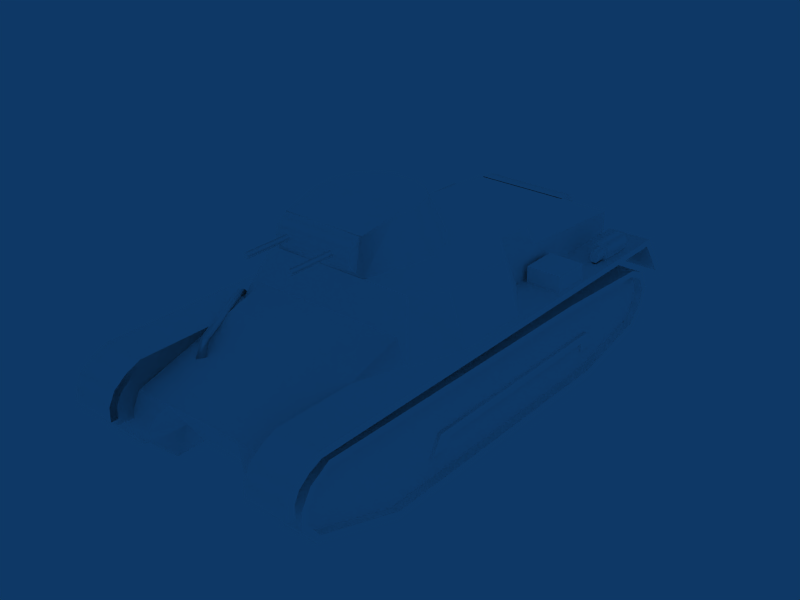 # Source: Panzer_I.blend  (saved by Blender 2.49.2; exported with 4.5.12 LTS)
import bpy
from mathutils import Matrix  # noqa: F401  (used for matrix-valued properties, if any)

bpy.ops.wm.read_factory_settings(use_empty=True)
scene = bpy.context.scene
scene.name = 'Scene'

# ---- collections
col_collection_1 = bpy.data.collections.new('Collection 1'); scene.collection.children.link(col_collection_1)

# ---- materials (node trees are filled in below, after node groups)
mat_material__2 = bpy.data.materials.new('Material #2')
mat_material__2.alpha_threshold = 0.0
mat_material__2.diffuse_color = (1.0, 1.0, 1.0, 1.0)
mat_material__2.specular_color = (0.9, 0.9, 0.9)
mat_material__2.roughness = 0.5
mat_material__2.specular_intensity = 1.0

# ---- material node trees

# ---- world
world_world = bpy.data.worlds.new('World'); scene.world = world_world
world_world.color = (0.05656, 0.2208, 0.4)
world_world.use_sun_shadow = False
world_world.sun_shadow_jitter_overblur = 0.0
world_world.cycles.sampling_method = 'MANUAL'
world_world.cycles.sample_map_resolution = 256

# ---- meshes
me_tank = bpy.data.meshes.new('Tank')
me_tank.from_pydata([(31.23, -32.46, 16.92), (31.23, -45.54, 63.92), (31.23, -102.0, 16.92), (31.23, -36.06, 47.53), (31.23, -101.0, 60.61), (31.23, -45.55, 63.91), (31.23, -45.55, 63.91), (31.23, -45.54, 63.92), (28.35, -43.56, 71.3), (28.35, -43.56, 71.3), (28.68, -26.32, 72.4), (28.68, -26.32, 72.4), (31.23, -36.06, 47.53), (39.63, -13.4, 72.02), (47.55, -13.04, 47.61), (39.63, -13.4, 72.02), (47.55, -13.04, 47.61), (39.6, 20.27, 72.02), (47.52, 20.62, 47.61), (39.6, 20.27, 72.02), (47.52, 20.62, 47.61), (31.23, 33.2, 71.68), (39.98, 43.5, 47.34), (31.23, 33.2, 71.68), (39.98, 43.5, 47.34), (31.23, 39.02, 57.78), (31.23, 100.4, 39.05), (31.23, 39.02, 57.78), (39.98, 43.5, 47.34), (-35.8, -32.46, 16.92), (-35.8, -102.0, 16.92), (-35.8, -45.54, 63.92), (-35.8, -36.06, 47.53), (-35.8, -101.0, 60.61), (-35.8, -45.55, 63.91), (-35.8, -45.55, 63.91), (-32.92, -43.56, 71.3), (-35.8, -45.54, 63.92), (-33.25, -26.32, 72.4), (-32.92, -43.56, 71.3), (-52.12, -13.04, 47.61), (-35.8, -36.06, 47.53), (-44.2, -13.4, 72.02), (-33.25, -26.32, 72.4), (-52.09, 20.62, 47.61), (-52.12, -13.04, 47.61), (-44.17, 20.27, 72.02), (-44.2, -13.4, 72.02), (-44.55, 43.5, 47.34), (-52.09, 20.62, 47.61), (-35.8, 33.2, 71.68), (-44.17, 20.27, 72.02), (-35.8, 100.4, 39.05), (-44.55, 43.5, 47.34), (-35.8, 39.02, 57.78), (-35.8, 33.2, 71.68), (-35.8, 39.02, 57.78), (-44.55, 43.5, 47.34), (31.23, 100.4, 39.05), (31.23, 86.06, 16.92), (-35.8, 100.4, 39.05), (-35.8, 86.06, 16.92), (39.6, 20.27, 72.02), (31.23, 33.2, 71.68), (-44.17, 20.27, 72.02), (-35.8, 33.2, 71.68), (39.63, -13.4, 72.02), (-44.2, -13.4, 72.02), (28.68, -26.32, 72.4), (-33.25, -26.32, 72.4), (28.35, -43.56, 71.3), (-32.92, -43.56, 71.3), (31.23, -45.55, 63.91), (28.35, -43.56, 71.3), (-35.8, -45.55, 63.91), (-32.92, -43.56, 71.3), (31.23, -101.0, 60.61), (31.23, -45.55, 63.91), (-35.8, -101.0, 60.61), (-35.8, -45.55, 63.91), (31.23, -102.0, 16.92), (31.23, -101.0, 60.61), (-35.8, -102.0, 16.92), (-35.8, -101.0, 60.61), (-19.43, -9.437, 71.73), (-4.762, -15.05, 90.04), (-12.09, -7.579, 90.04), (-12.33, -19.17, 71.73), (2.823, -18.41, 90.04), (-0.118, -25.68, 71.33), (11.95, -18.37, 90.04), (14.89, -25.64, 71.33), (19.43, -15.02, 90.04), (27.0, -19.14, 71.73), (26.01, -7.494, 90.04), (33.35, -9.351, 71.73), (28.92, 1.71, 90.04), (36.94, 1.71, 71.73), (27.4, 13.18, 90.04), (34.65, 13.18, 71.73), (24.67, 30.88, 86.84), (27.2, 33.22, 71.74), (-12.71, 30.84, 86.84), (-15.24, 33.12, 71.74), (-13.81, 13.22, 90.04), (-21.06, 13.22, 71.73), (-14.53, 1.711, 90.04), (-22.38, 1.711, 71.73), (6.505, 1.708, 90.04), (-12.09, -7.579, 90.04), (-4.762, -15.05, 90.04), (2.823, -18.41, 90.04), (11.95, -18.37, 90.04), (19.43, -15.02, 90.04), (26.01, -7.494, 90.04), (28.92, 1.71, 90.04), (27.4, 13.18, 90.04), (24.67, 30.88, 86.84), (-12.71, 30.84, 86.84), (-13.81, 13.22, 90.04), (-14.53, 1.711, 90.04), (24.15, 31.12, 79.74), (24.15, 36.41, 75.88), (24.15, 37.37, 79.47), (24.15, 32.64, 72.43), (24.15, 33.77, 85.7), (24.15, 30.18, 86.66), (24.15, 36.41, 83.07), (24.15, 37.37, 79.47), (-11.87, 36.41, 75.88), (-11.87, 37.37, 79.47), (24.15, 36.41, 75.88), (-11.87, 32.64, 72.43), (24.15, 32.64, 72.43), (24.15, 30.18, 86.66), (-11.87, 33.77, 85.7), (-11.87, 30.18, 86.66), (24.15, 33.77, 85.7), (-11.87, 36.41, 83.07), (24.15, 36.41, 83.07), (-11.87, 31.12, 79.74), (-11.87, 37.37, 79.47), (-11.87, 36.41, 75.88), (-11.87, 32.64, 72.43), (-11.87, 30.18, 86.66), (-11.87, 33.77, 85.7), (-11.87, 36.41, 83.07), (31.35, -107.4, 50.34), (31.35, 89.9, 28.46), (31.35, 98.3, 50.33), (31.35, -107.4, 50.34), (31.35, 98.3, 50.33), (31.35, 89.9, 28.46), (31.35, -101.7, 33.92), (31.35, -113.8, 35.05), (31.35, 104.7, 47.6), (31.35, 110.3, 43.32), (31.35, 104.7, 47.6), (31.35, 110.3, 43.32), (31.35, 110.8, 29.32), (31.35, 110.8, 29.32), (31.35, 113.2, 37.89), (31.35, 113.4, 31.91), (31.35, 113.2, 37.89), (31.35, 113.4, 31.91), (31.35, -119.3, 34.13), (31.35, -119.3, 34.13), (50.65, 113.2, 37.89), (50.65, 113.4, 31.91), (31.35, 113.2, 37.89), (31.35, 113.4, 31.91), (50.65, 110.3, 43.32), (31.35, 110.3, 43.32), (50.65, 104.7, 47.6), (31.35, 104.7, 47.6), (50.65, 98.3, 50.33), (31.35, 98.3, 50.33), (50.65, -107.4, 50.34), (31.35, -107.4, 50.34), (50.65, -119.3, 34.13), (31.35, -119.3, 34.13), (31.35, 110.2, 37.1), (50.65, 110.3, 31.82), (50.65, 110.2, 37.1), (31.35, 110.3, 31.82), (31.35, 107.9, 41.33), (50.65, 107.9, 41.33), (31.35, 103.2, 44.94), (50.65, 103.2, 44.94), (31.35, -116.8, 32.31), (50.65, -106.0, 47.59), (50.65, -116.8, 32.31), (31.35, -106.0, 47.59), (50.65, 113.4, 31.91), (50.65, 113.2, 37.89), (50.65, 110.2, 37.1), (50.65, 110.3, 31.82), (31.35, 113.4, 31.91), (50.65, 113.4, 31.91), (50.65, 110.3, 31.82), (31.35, 110.3, 31.82), (50.65, 110.3, 43.32), (50.65, 107.9, 41.33), (50.65, 104.7, 47.6), (50.65, 103.2, 44.94), (50.65, 98.3, 50.33), (50.65, 97.68, 47.31), (50.65, -107.4, 50.34), (50.65, -106.0, 47.59), (50.65, -119.3, 34.13), (50.65, -116.8, 32.31), (50.65, -119.3, 34.13), (31.35, -119.3, 34.13), (31.35, -116.8, 32.31), (50.65, -116.8, 32.31), (-3.267, 57.75, 79.54), (-3.267, 57.75, 78.06), (-4.741, 57.75, 79.54), (-1.794, 57.75, 79.54), (-3.267, 57.75, 81.01), (-4.741, 57.75, 79.54), (-3.267, 35.12, 78.06), (-4.741, 35.12, 79.54), (-3.267, 57.75, 78.06), (-1.794, 35.12, 79.54), (-1.794, 57.75, 79.54), (-3.267, 35.12, 81.01), (-3.267, 57.75, 81.01), (48.7, 99.53, 14.35), (48.7, 59.6, -0.2639), (34.54, 99.53, 14.35), (34.54, 59.6, -0.2639), (48.7, 105.7, 23.0), (34.54, 105.7, 23.0), (48.7, 105.6, 30.42), (34.54, 105.6, 30.42), (48.7, 101.2, 37.83), (34.54, 101.2, 37.83), (48.7, 92.65, 43.01), (34.54, 92.65, 43.01), (48.7, -49.51, 40.85), (34.54, -49.51, 40.85), (48.7, -99.16, 37.91), (34.54, -99.16, 37.91), (48.7, -108.2, 33.71), (34.54, -108.2, 33.71), (48.7, -112.8, 25.06), (34.54, -112.8, 25.06), (48.7, -110.7, 15.67), (34.54, -110.7, 15.67), (48.7, -103.7, 8.26), (34.54, -103.7, 8.26), (48.7, -67.02, -0.1429), (34.54, -67.02, -0.1429), (34.54, 97.73, 16.72), (48.7, 58.46, 2.648), (48.7, 97.73, 16.72), (34.54, 58.46, 2.648), (34.54, 102.9, 23.89), (48.7, 102.9, 23.89), (34.54, 102.8, 29.6), (48.7, 102.8, 29.6), (34.54, 99.05, 35.74), (48.7, 99.05, 35.74), (34.54, -109.9, 24.67), (48.7, -106.2, 31.55), (48.7, -109.9, 24.67), (34.54, -106.2, 31.55), (34.54, -108.1, 17.07), (48.7, -108.1, 17.07), (34.54, -102.2, 10.84), (48.7, -102.2, 10.84), (34.54, -66.68, 2.809), (48.7, -66.68, 2.809), (48.7, 59.6, -0.2639), (48.7, 99.53, 14.35), (48.7, 97.73, 16.72), (48.7, 58.46, 2.648), (34.54, 99.53, 14.35), (34.54, 59.6, -0.2639), (34.54, 58.46, 2.648), (34.54, 97.73, 16.72), (48.7, 105.7, 23.0), (48.7, 102.9, 23.89), (34.54, 105.7, 23.0), (34.54, 102.9, 23.89), (48.7, 105.6, 30.42), (48.7, 102.8, 29.6), (34.54, 105.6, 30.42), (34.54, 102.8, 29.6), (48.7, 101.2, 37.83), (48.7, 99.05, 35.74), (48.7, 92.65, 43.01), (48.7, 91.87, 40.14), (48.7, -49.51, 40.85), (48.7, -49.4, 37.88), (48.7, -99.16, 37.91), (48.7, -98.44, 35.03), (48.7, -108.2, 33.71), (48.7, -106.2, 31.55), (34.54, -108.2, 33.71), (34.54, -99.16, 37.91), (34.54, -98.44, 35.03), (34.54, -106.2, 31.55), (48.7, -112.8, 25.06), (48.7, -109.9, 24.67), (34.54, -112.8, 25.06), (34.54, -109.9, 24.67), (48.7, -110.7, 15.67), (48.7, -108.1, 17.07), (34.54, -110.7, 15.67), (34.54, -108.1, 17.07), (48.7, -103.7, 8.26), (48.7, -102.2, 10.84), (34.54, -103.7, 8.26), (34.54, -102.2, 10.84), (48.7, -67.02, -0.1429), (48.7, -66.68, 2.809), (34.54, -67.02, -0.1429), (34.54, -66.68, 2.809), (-53.03, 99.53, 14.35), (-38.87, 99.53, 14.35), (-53.04, 59.6, -0.2639), (-38.87, 59.6, -0.2639), (-53.03, 105.7, 23.0), (-38.87, 105.7, 23.0), (-53.03, 105.6, 30.42), (-38.87, 105.6, 30.42), (-53.03, 101.2, 37.83), (-38.87, 101.2, 37.83), (-53.03, 92.65, 43.01), (-38.87, 92.65, 43.01), (-53.04, -49.51, 40.85), (-38.87, -49.51, 40.85), (-53.04, -99.16, 37.91), (-38.87, -99.16, 37.91), (-53.04, -108.2, 33.71), (-38.87, -108.2, 33.71), (-53.04, -112.8, 25.06), (-38.87, -112.8, 25.06), (-53.04, -110.7, 15.67), (-38.87, -110.7, 15.67), (-53.04, -103.7, 8.26), (-38.87, -103.7, 8.26), (-53.04, -67.02, -0.1429), (-38.87, -67.02, -0.1429), (-38.87, 97.73, 16.72), (-53.03, 97.73, 16.72), (-53.04, 58.46, 2.648), (-38.87, 58.46, 2.648), (-38.87, 102.9, 23.89), (-53.03, 102.9, 23.89), (-38.87, 102.8, 29.6), (-53.03, 102.8, 29.6), (-38.87, 99.05, 35.74), (-53.03, 99.05, 35.74), (-38.87, -109.9, 24.67), (-53.04, -109.9, 24.67), (-53.04, -106.2, 31.55), (-38.87, -106.2, 31.55), (-38.87, -108.1, 17.07), (-53.04, -108.1, 17.07), (-38.87, -102.2, 10.84), (-53.04, -102.2, 10.84), (-38.87, -66.68, 2.809), (-53.04, -66.68, 2.809), (-53.04, 59.6, -0.2639), (-53.03, 97.73, 16.72), (-53.03, 99.53, 14.35), (-53.04, 58.46, 2.648), (-38.87, 99.53, 14.35), (-38.87, 58.46, 2.648), (-38.87, 59.6, -0.2639), (-38.87, 97.73, 16.72), (-53.03, 102.9, 23.89), (-53.03, 105.7, 23.0), (-38.87, 105.7, 23.0), (-38.87, 102.9, 23.89), (-53.03, 102.8, 29.6), (-53.03, 105.6, 30.42), (-38.87, 105.6, 30.42), (-38.87, 102.8, 29.6), (-53.03, 99.05, 35.74), (-53.03, 101.2, 37.83), (-53.03, 91.87, 40.14), (-53.03, 92.65, 43.01), (-53.04, -49.4, 37.88), (-53.04, -49.51, 40.85), (-53.04, -98.44, 35.03), (-53.04, -99.16, 37.91), (-53.04, -106.2, 31.55), (-53.04, -108.2, 33.71), (-38.87, -108.2, 33.71), (-38.87, -98.44, 35.03), (-38.87, -99.16, 37.91), (-38.87, -106.2, 31.55), (-53.04, -109.9, 24.67), (-53.04, -112.8, 25.06), (-38.87, -112.8, 25.06), (-38.87, -109.9, 24.67), (-53.04, -108.1, 17.07), (-53.04, -110.7, 15.67), (-38.87, -110.7, 15.67), (-38.87, -108.1, 17.07), (-53.04, -102.2, 10.84), (-53.04, -103.7, 8.26), (-38.87, -103.7, 8.26), (-38.87, -102.2, 10.84), (-53.04, -66.68, 2.809), (-53.04, -67.02, -0.1429), (-38.87, -67.02, -0.1429), (-38.87, -66.68, 2.809), (-35.68, -107.4, 50.34), (-35.68, 98.3, 50.33), (-35.68, 89.9, 28.46), (-35.68, -107.4, 50.34), (-35.68, 89.9, 28.46), (-35.68, 98.3, 50.33), (-35.68, -101.7, 33.92), (-35.68, -113.8, 35.05), (-35.68, 104.7, 47.6), (-35.68, 110.3, 43.32), (-35.68, 104.7, 47.6), (-35.68, 110.3, 43.32), (-35.68, 110.8, 29.32), (-35.68, 110.8, 29.32), (-35.68, 113.2, 37.89), (-35.68, 113.4, 31.91), (-35.68, 113.2, 37.89), (-35.68, 113.4, 31.91), (-35.68, -119.3, 34.13), (-35.68, -119.3, 34.13), (-54.98, 113.2, 37.89), (-35.68, 113.2, 37.89), (-54.98, 113.4, 31.91), (-35.68, 113.4, 31.91), (-54.98, 110.3, 43.32), (-35.68, 110.3, 43.32), (-54.98, 104.7, 47.6), (-35.68, 104.7, 47.6), (-54.98, 98.3, 50.33), (-35.68, 98.3, 50.33), (-54.98, -107.4, 50.34), (-35.68, -107.4, 50.34), (-54.98, -119.3, 34.13), (-35.68, -119.3, 34.13), (-35.68, 110.2, 37.1), (-54.98, 110.2, 37.1), (-54.98, 110.3, 31.82), (-35.68, 110.3, 31.82), (-35.68, 107.9, 41.33), (-54.98, 107.9, 41.33), (-35.68, 103.2, 44.94), (-54.98, 103.2, 44.94), (-35.68, -116.8, 32.31), (-54.98, -116.8, 32.31), (-54.98, -106.0, 47.59), (-35.68, -106.0, 47.59), (-54.98, 113.4, 31.91), (-54.98, 110.2, 37.1), (-54.98, 113.2, 37.89), (-54.98, 110.3, 31.82), (-35.68, 113.4, 31.91), (-54.98, 110.3, 31.82), (-54.98, 113.4, 31.91), (-35.68, 110.3, 31.82), (-54.98, 107.9, 41.33), (-54.98, 110.3, 43.32), (-54.98, 103.2, 44.94), (-54.98, 104.7, 47.6), (-54.98, 97.68, 47.31), (-54.98, 98.3, 50.33), (-54.98, -106.0, 47.59), (-54.98, -107.4, 50.34), (-54.98, -116.8, 32.31), (-54.98, -119.3, 34.13), (-54.98, -119.3, 34.13), (-35.68, -116.8, 32.31), (-35.68, -119.3, 34.13), (-54.98, -116.8, 32.31), (-48.92, -90.97, 53.91), (-51.11, -90.97, 57.7), (-53.3, -90.97, 53.91), (-46.73, -90.97, 57.7), (-44.54, -90.97, 53.91), (-46.73, -90.97, 50.12), (-51.11, -90.97, 50.12), (-53.3, -90.97, 53.91), (-51.11, -76.27, 57.7), (-53.3, -76.27, 53.91), (-51.11, -90.97, 57.7), (-46.73, -76.27, 57.7), (-46.73, -90.97, 57.7), (-44.54, -76.27, 53.91), (-44.54, -90.97, 53.91), (-46.73, -76.27, 50.12), (-46.73, -90.97, 50.12), (-51.11, -90.97, 50.12), (-51.11, -76.27, 50.12), (-48.92, -76.27, 53.91), (-53.3, -76.27, 53.91), (-51.11, -76.27, 57.7), (-46.73, -76.27, 57.7), (-44.54, -76.27, 53.91), (-46.73, -76.27, 50.12), (-51.11, -76.27, 50.12), (-49.01, -93.76, 53.36), (-50.05, -93.76, 55.99), (-51.09, -93.76, 53.36), (-47.98, -93.76, 55.99), (-46.94, -93.76, 53.36), (-47.98, -93.76, 50.74), (-50.05, -93.76, 50.74), (-51.09, -93.76, 53.36), (-50.05, -71.1, 55.99), (-51.09, -71.1, 53.36), (-50.05, -93.76, 55.99), (-47.98, -71.1, 55.99), (-47.98, -93.76, 55.99), (-46.94, -71.1, 53.36), (-46.94, -93.76, 53.36), (-47.98, -71.1, 50.74), (-47.98, -93.76, 50.74), (-50.05, -93.76, 50.74), (-50.05, -71.1, 50.74), (-49.01, -71.1, 53.36), (-51.09, -71.1, 53.36), (-50.05, -71.1, 55.99), (-47.98, -71.1, 55.99), (-46.94, -71.1, 53.36), (-47.98, -71.1, 50.74), (-50.05, -71.1, 50.74), (29.14, -100.8, 53.29), (29.14, -107.7, 60.58), (29.14, -110.9, 56.69), (29.14, -101.0, 60.76), (29.14, -106.4, 50.44), (29.14, -101.6, 46.32), (29.14, -110.0, 52.02), (29.14, -110.9, 56.69), (-13.76, -107.7, 60.58), (-13.76, -110.9, 56.68), (29.14, -107.7, 60.58), (-13.76, -101.0, 60.76), (29.14, -101.0, 60.76), (29.14, -101.6, 46.32), (-13.76, -106.4, 50.44), (-13.76, -101.6, 46.32), (29.14, -106.4, 50.44), (-13.76, -110.0, 52.02), (29.14, -110.0, 52.02), (-13.76, -100.8, 53.29), (-13.76, -110.9, 56.68), (-13.76, -107.7, 60.58), (-13.76, -101.0, 60.76), (-13.76, -101.6, 46.32), (-13.76, -106.4, 50.44), (-13.76, -110.0, 52.02), (38.07, -107.1, 12.26), (38.07, 101.7, 17.97), (38.07, -67.21, 1.429), (38.07, 60.15, 1.372), (38.07, -110.8, 28.31), (38.07, 104.6, 30.53), (38.07, -100.9, 36.95), (38.07, 94.3, 41.26), (-50.76, -64.45, 12.5), (-50.76, -67.38, 20.06), (-50.76, -62.81, 16.37), (-50.76, -72.78, 12.98), (-50.76, 32.13, 20.5), (-50.76, 26.56, 16.69), (-50.76, 36.69, 12.65), (-50.76, 27.07, 12.94), (-45.2, -64.45, 12.5), (-50.76, -62.81, 16.37), (-45.2, -62.81, 16.37), (-50.76, -64.45, 12.5), (-45.2, 26.56, 16.69), (-50.76, 27.07, 12.94), (-45.2, 27.07, 12.94), (-50.76, 26.56, 16.69), (-45.2, 36.69, 12.65), (-50.76, 32.13, 20.5), (-45.2, 32.13, 20.5), (-50.76, 36.69, 12.65), (-50.76, -67.38, 20.06), (-45.2, -67.38, 20.06), (-50.76, -72.78, 12.98), (-45.2, -72.78, 12.98), (-49.37, -107.1, 12.26), (-49.37, 101.7, 17.97), (-49.37, -67.21, 1.429), (-49.37, 60.15, 1.372), (-49.37, -110.8, 28.31), (-49.37, 104.6, 30.53), (-49.37, -100.9, 36.95), (-49.37, 94.3, 41.26), (45.04, -107.1, 12.26), (45.04, -67.21, 1.429), (45.04, 101.7, 17.97), (45.04, 60.15, 1.372), (45.04, -110.8, 28.31), (45.04, 104.6, 30.53), (45.04, -100.9, 36.95), (45.04, 94.3, 41.26), (46.43, -64.45, 12.5), (46.43, -62.81, 16.37), (46.43, -67.38, 20.06), (46.43, -72.78, 12.98), (46.43, 26.56, 16.69), (46.43, 32.13, 20.5), (46.43, 27.07, 12.94), (46.43, 36.69, 12.65), (40.87, -64.45, 12.5), (40.87, -62.81, 16.37), (46.43, -62.81, 16.37), (46.43, -64.45, 12.5), (40.87, 26.56, 16.69), (40.87, 27.07, 12.94), (46.43, 27.07, 12.94), (46.43, 26.56, 16.69), (40.87, 36.69, 12.65), (40.87, 32.13, 20.5), (46.43, 32.13, 20.5), (46.43, 36.69, 12.65), (40.87, -67.38, 20.06), (46.43, -67.38, 20.06), (40.87, -72.78, 12.98), (46.43, -72.78, 12.98), (-42.4, -107.1, 12.26), (-42.4, -67.21, 1.429), (-42.4, 101.7, 17.97), (-42.4, 60.15, 1.372), (-42.4, -110.8, 28.31), (-42.4, 104.6, 30.53), (-42.4, -100.9, 36.95), (-42.4, 94.3, 41.26), (23.85, 80.11, 45.37), (25.4, 77.51, 45.37), (23.09, 75.72, 45.37), (20.5, 78.18, 45.37), (41.59, 38.1, 49.92), (39.97, 36.41, 48.15), (41.63, 37.21, 45.87), (43.25, 38.9, 47.64), (22.35, 74.4, 51.48), (23.97, 76.09, 53.25), (39.41, 41.28, 53.54), (41.03, 42.89, 53.43), (24.01, 74.96, 49.66), (41.07, 42.01, 49.38), (26.48, 74.81, 50.82), (42.69, 43.69, 51.15), (-19.53, 93.16, 27.94), (-23.98, 103.1, 33.37), (-19.53, 100.4, 39.05), (-19.53, 86.06, 16.92), (-19.53, 98.9, 17.12), (-27.92, 103.1, 21.24), (-28.02, 104.2, 26.35), (-23.98, 103.1, 33.37), (-35.68, 103.1, 33.37), (-35.64, 100.4, 39.05), (-19.53, 100.4, 39.05), (-19.53, 86.06, 16.92), (-40.07, 86.06, 16.92), (-40.07, 98.9, 17.12), (-19.53, 98.9, 17.12), (-40.07, 103.1, 21.24), (-27.92, 103.1, 21.24), (-40.07, 104.2, 26.35), (-28.02, 104.2, 26.35), (15.2, 93.16, 27.94), (15.2, 100.4, 39.05), (19.65, 103.1, 33.37), (15.2, 98.9, 17.12), (15.2, 86.06, 16.92), (23.59, 103.1, 21.24), (23.68, 104.2, 26.35), (19.65, 103.1, 33.37), (31.31, 100.4, 39.05), (31.35, 103.1, 33.37), (15.2, 100.4, 39.05), (15.2, 86.06, 16.92), (35.74, 98.9, 17.12), (35.74, 86.06, 16.92), (15.2, 98.9, 17.12), (35.74, 103.1, 21.24), (23.59, 103.1, 21.24), (35.74, 104.2, 26.35), (23.68, 104.2, 26.35), (-37.58, -39.06, 57.39), (-53.12, -39.06, 57.39), (-53.12, -54.97, 57.39), (-37.58, -54.97, 57.39), (-37.58, -39.06, 49.07), (-53.12, -39.06, 49.07), (-53.12, -39.06, 57.39), (-37.58, -39.06, 57.39), (-53.12, -39.06, 49.07), (-53.12, -54.97, 49.07), (-53.12, -54.97, 57.39), (-53.12, -39.06, 57.39), (-53.12, -54.97, 49.07), (-37.58, -54.97, 49.07), (-37.58, -54.97, 57.39), (-53.12, -54.97, 57.39), (-37.58, -54.97, 49.07), (-37.58, -39.06, 49.07), (-37.58, -39.06, 57.39), (-37.58, -54.97, 57.39), (18.62, 57.75, 79.53), (18.62, 57.75, 78.06), (17.15, 57.75, 79.53), (20.09, 57.75, 79.53), (18.62, 57.75, 81.01), (17.15, 57.75, 79.53), (18.62, 35.12, 78.06), (17.15, 35.12, 79.53), (18.62, 57.75, 78.06), (20.09, 35.12, 79.53), (20.09, 57.75, 79.53), (18.62, 35.12, 81.01), (18.62, 57.75, 81.01)], [], [(0, 1, 2), (1, 0, 3), (4, 2, 5), (6, 7, 8), (9, 1, 10), (3, 10, 1), (11, 12, 13), (14, 13, 12), (15, 16, 17), (18, 17, 16), (19, 20, 21), (22, 21, 20), (23, 24, 25), (26, 27, 28), (29, 30, 31), (31, 32, 29), (33, 34, 30), (35, 36, 37), (32, 31, 38), (39, 38, 31), (40, 41, 42), (43, 42, 41), (44, 45, 46), (47, 46, 45), (48, 49, 50), (51, 50, 49), (52, 53, 54), (55, 56, 57), (58, 59, 60), (61, 60, 59), (27, 26, 54), (52, 54, 26), (23, 25, 55), (56, 55, 25), (62, 63, 64), (65, 64, 63), (66, 62, 67), (64, 67, 62), (68, 66, 69), (67, 69, 66), (70, 68, 71), (69, 71, 68), (72, 73, 74), (75, 74, 73), (76, 77, 78), (79, 78, 77), (80, 81, 82), (83, 82, 81), (84, 85, 86), (84, 87, 85), (87, 88, 85), (87, 89, 88), (89, 90, 88), (89, 91, 90), (91, 92, 90), (91, 93, 92), (93, 94, 92), (93, 95, 94), (95, 96, 94), (95, 97, 96), (97, 98, 96), (97, 99, 98), (99, 100, 98), (99, 101, 100), (101, 102, 100), (101, 103, 102), (103, 104, 102), (103, 105, 104), (105, 106, 104), (105, 107, 106), (107, 86, 106), (107, 84, 86), (108, 109, 110), (108, 110, 111), (108, 111, 112), (108, 112, 113), (108, 113, 114), (108, 114, 115), (108, 115, 116), (108, 116, 117), (108, 117, 118), (108, 118, 119), (108, 119, 120), (108, 120, 109), (121, 122, 123), (121, 124, 122), (121, 125, 126), (121, 127, 125), (121, 123, 127), (128, 129, 130), (128, 131, 129), (131, 132, 129), (131, 133, 132), (134, 135, 136), (134, 137, 135), (137, 138, 135), (137, 139, 138), (139, 130, 138), (139, 128, 130), (140, 141, 142), (140, 142, 143), (140, 144, 145), (140, 145, 146), (140, 146, 141), (147, 148, 149), (150, 151, 152), (148, 147, 153), (152, 154, 150), (155, 148, 156), (157, 158, 152), (159, 156, 148), (160, 152, 158), (161, 162, 160), (163, 159, 164), (158, 161, 160), (156, 159, 163), (165, 153, 147), (166, 150, 154), (151, 157, 152), (149, 148, 155), (153, 165, 154), (167, 168, 169), (170, 169, 168), (171, 167, 172), (169, 172, 167), (173, 171, 174), (172, 174, 171), (175, 173, 176), (174, 176, 173), (177, 175, 178), (176, 178, 175), (179, 177, 180), (178, 180, 177), (181, 182, 183), (182, 181, 184), (185, 183, 186), (183, 185, 181), (187, 186, 188), (186, 187, 185), (189, 190, 191), (190, 189, 192), (193, 194, 195), (195, 196, 193), (197, 198, 199), (199, 200, 197), (194, 201, 202), (202, 195, 194), (201, 203, 204), (204, 202, 201), (203, 205, 206), (206, 204, 203), (205, 207, 208), (208, 206, 205), (207, 209, 210), (210, 208, 207), (211, 212, 213), (213, 214, 211), (215, 216, 217), (215, 218, 216), (215, 219, 218), (215, 217, 219), (220, 221, 222), (220, 223, 221), (223, 224, 221), (223, 225, 224), (225, 226, 224), (225, 227, 226), (227, 222, 226), (227, 220, 222), (228, 229, 230), (231, 230, 229), (232, 228, 233), (230, 233, 228), (234, 232, 235), (233, 235, 232), (236, 234, 237), (235, 237, 234), (238, 236, 239), (237, 239, 236), (240, 238, 241), (239, 241, 238), (242, 240, 243), (241, 243, 240), (244, 242, 245), (243, 245, 242), (246, 244, 247), (245, 247, 244), (248, 246, 249), (247, 249, 246), (250, 248, 251), (249, 251, 248), (252, 250, 253), (251, 253, 250), (254, 255, 256), (255, 254, 257), (258, 256, 259), (256, 258, 254), (260, 259, 261), (259, 260, 258), (262, 261, 263), (261, 262, 260), (264, 265, 266), (265, 264, 267), (268, 266, 269), (266, 268, 264), (270, 269, 271), (269, 270, 268), (272, 271, 273), (271, 272, 270), (257, 273, 255), (273, 257, 272), (274, 275, 276), (276, 277, 274), (278, 279, 280), (280, 281, 278), (275, 282, 283), (283, 276, 275), (284, 278, 281), (281, 285, 284), (282, 286, 287), (287, 283, 282), (288, 284, 285), (285, 289, 288), (286, 290, 291), (291, 287, 286), (290, 292, 293), (293, 291, 290), (292, 294, 295), (295, 293, 292), (294, 296, 297), (297, 295, 294), (296, 298, 299), (299, 297, 296), (300, 301, 302), (302, 303, 300), (298, 304, 305), (305, 299, 298), (306, 300, 303), (303, 307, 306), (304, 308, 309), (309, 305, 304), (310, 306, 307), (307, 311, 310), (308, 312, 313), (313, 309, 308), (314, 310, 311), (311, 315, 314), (312, 316, 317), (317, 313, 312), (318, 314, 315), (315, 319, 318), (316, 274, 277), (277, 317, 316), (279, 318, 319), (319, 280, 279), (320, 321, 322), (323, 322, 321), (324, 325, 320), (321, 320, 325), (326, 327, 324), (325, 324, 327), (328, 329, 326), (327, 326, 329), (330, 331, 328), (329, 328, 331), (332, 333, 330), (331, 330, 333), (334, 335, 332), (333, 332, 335), (336, 337, 334), (335, 334, 337), (338, 339, 336), (337, 336, 339), (340, 341, 338), (339, 338, 341), (342, 343, 340), (341, 340, 343), (344, 345, 342), (343, 342, 345), (346, 347, 348), (348, 349, 346), (350, 351, 347), (347, 346, 350), (352, 353, 351), (351, 350, 352), (354, 355, 353), (353, 352, 354), (356, 357, 358), (358, 359, 356), (360, 361, 357), (357, 356, 360), (362, 363, 361), (361, 360, 362), (364, 365, 363), (363, 362, 364), (349, 348, 365), (365, 364, 349), (366, 367, 368), (367, 366, 369), (370, 371, 372), (371, 370, 373), (368, 374, 375), (374, 368, 367), (376, 373, 370), (373, 376, 377), (375, 378, 379), (378, 375, 374), (380, 377, 376), (377, 380, 381), (379, 382, 383), (382, 379, 378), (383, 384, 385), (384, 383, 382), (385, 386, 387), (386, 385, 384), (387, 388, 389), (388, 387, 386), (389, 390, 391), (390, 389, 388), (392, 393, 394), (393, 392, 395), (391, 396, 397), (396, 391, 390), (398, 395, 392), (395, 398, 399), (397, 400, 401), (400, 397, 396), (402, 399, 398), (399, 402, 403), (401, 404, 405), (404, 401, 400), (406, 403, 402), (403, 406, 407), (405, 408, 409), (408, 405, 404), (410, 407, 406), (407, 410, 411), (409, 369, 366), (369, 409, 408), (372, 411, 410), (411, 372, 371), (412, 413, 414), (415, 416, 417), (414, 418, 412), (416, 415, 419), (420, 421, 414), (422, 416, 423), (424, 414, 421), (425, 423, 416), (426, 425, 427), (428, 429, 424), (423, 425, 426), (421, 428, 424), (430, 412, 418), (431, 419, 415), (417, 416, 422), (413, 420, 414), (418, 419, 430), (432, 433, 434), (435, 434, 433), (436, 437, 432), (433, 432, 437), (438, 439, 436), (437, 436, 439), (440, 441, 438), (439, 438, 441), (442, 443, 440), (441, 440, 443), (444, 445, 442), (443, 442, 445), (446, 447, 448), (448, 449, 446), (450, 451, 447), (447, 446, 450), (452, 453, 451), (451, 450, 452), (454, 455, 456), (456, 457, 454), (458, 459, 460), (459, 458, 461), (462, 463, 464), (463, 462, 465), (460, 466, 467), (466, 460, 459), (467, 468, 469), (468, 467, 466), (469, 470, 471), (470, 469, 468), (471, 472, 473), (472, 471, 470), (473, 474, 475), (474, 473, 472), (476, 477, 478), (477, 476, 479), (480, 481, 482), (480, 483, 481), (480, 484, 483), (480, 485, 484), (480, 486, 485), (480, 482, 486), (487, 488, 489), (487, 490, 488), (490, 491, 488), (490, 492, 491), (492, 493, 491), (492, 494, 493), (494, 495, 493), (494, 496, 495), (497, 489, 498), (497, 487, 489), (499, 500, 501), (499, 501, 502), (499, 502, 503), (499, 503, 504), (499, 504, 505), (499, 505, 500), (506, 507, 508), (506, 509, 507), (506, 510, 509), (506, 511, 510), (506, 512, 511), (506, 508, 512), (513, 514, 515), (513, 516, 514), (516, 517, 514), (516, 518, 517), (518, 519, 517), (518, 520, 519), (520, 521, 519), (520, 522, 521), (523, 515, 524), (523, 513, 515), (525, 526, 527), (525, 527, 528), (525, 528, 529), (525, 529, 530), (525, 530, 531), (525, 531, 526), (532, 533, 534), (532, 535, 533), (532, 536, 537), (532, 538, 536), (532, 534, 538), (539, 540, 541), (539, 542, 540), (542, 543, 540), (542, 544, 543), (545, 546, 547), (545, 548, 546), (548, 549, 546), (548, 550, 549), (550, 541, 549), (550, 539, 541), (551, 552, 553), (551, 553, 554), (551, 555, 556), (551, 556, 557), (551, 557, 552), (558, 559, 560), (561, 560, 559), (562, 563, 558), (559, 558, 563), (564, 565, 562), (563, 562, 565), (566, 567, 568), (567, 566, 569), (568, 570, 571), (570, 568, 567), (571, 572, 573), (572, 571, 570), (574, 575, 576), (575, 574, 577), (578, 579, 580), (579, 578, 581), (582, 583, 584), (583, 582, 585), (584, 586, 587), (586, 584, 583), (587, 588, 589), (588, 587, 586), (590, 591, 592), (593, 592, 591), (594, 595, 590), (591, 590, 595), (596, 597, 594), (595, 594, 597), (598, 599, 600), (601, 600, 599), (602, 598, 603), (600, 603, 598), (604, 602, 605), (603, 605, 602), (606, 607, 608), (608, 609, 606), (607, 610, 611), (611, 608, 607), (610, 612, 613), (613, 611, 610), (614, 615, 616), (616, 617, 614), (618, 619, 620), (620, 621, 618), (622, 623, 624), (624, 625, 622), (623, 626, 627), (627, 624, 623), (626, 628, 629), (629, 627, 626), (630, 631, 632), (633, 632, 631), (634, 630, 635), (632, 635, 630), (636, 634, 637), (635, 637, 634), (638, 639, 640), (640, 641, 638), (642, 643, 644), (644, 645, 642), (638, 641, 646), (646, 647, 638), (647, 646, 648), (648, 649, 647), (649, 648, 643), (643, 642, 649), (641, 640, 650), (650, 646, 641), (646, 650, 651), (651, 648, 646), (648, 651, 644), (644, 643, 648), (640, 639, 652), (652, 650, 640), (650, 652, 653), (653, 651, 650), (651, 653, 645), (645, 644, 651), (639, 638, 647), (647, 652, 639), (652, 647, 649), (649, 653, 652), (653, 649, 642), (642, 645, 653), (654, 655, 656), (654, 657, 658), (654, 658, 659), (654, 659, 660), (654, 660, 655), (661, 662, 663), (661, 663, 664), (665, 666, 667), (665, 667, 668), (668, 667, 669), (668, 669, 670), (670, 669, 671), (670, 671, 672), (672, 671, 662), (672, 662, 661), (673, 674, 675), (673, 676, 677), (673, 678, 676), (673, 679, 678), (673, 675, 679), (680, 681, 682), (680, 683, 681), (684, 685, 686), (684, 687, 685), (687, 688, 685), (687, 689, 688), (689, 690, 688), (689, 691, 690), (691, 682, 690), (691, 680, 682), (692, 693, 694), (694, 695, 692), (696, 697, 698), (698, 699, 696), (700, 701, 702), (702, 703, 700), (704, 705, 706), (706, 707, 704), (708, 709, 710), (710, 711, 708), (712, 713, 714), (712, 715, 713), (712, 716, 715), (712, 714, 716), (717, 718, 719), (717, 720, 718), (720, 721, 718), (720, 722, 721), (722, 723, 721), (722, 724, 723), (724, 719, 723), (724, 717, 719)])
me_tank.polygons.foreach_set('use_smooth', [True] * 594)
_uv = me_tank.uv_layers.new(name='UVTex')
_uv.uv.foreach_set('vector', [-0.3838, -0.9029, -0.3294, -0.7191, -0.09439, -0.9029, -0.3294, -0.7191, -0.3838, -0.9029, -0.361, -0.7812, -0.0987, -0.7321, -0.09439, -0.9029, -0.3293, -0.7191, 0.1429, 1.0, 0.1429, 0.5, 0.2857, 1.0, -0.3376, -0.6903, -0.3294, -0.7191, -0.4093, -0.686, -0.361, -0.7812, -0.4093, -0.686, -0.3294, -0.7191, -0.4093, -0.686, -0.361, -0.7812, -0.4631, -0.6875, -0.4646, -0.7829, -0.4631, -0.6875, -0.361, -0.7812, -0.4631, -0.6875, -0.4646, -0.7829, -0.6031, -0.6875, -0.6046, -0.7829, -0.6031, -0.6875, -0.4646, -0.7829, -0.6031, -0.6875, -0.6046, -0.7829, -0.6569, -0.6888, -0.6998, -0.784, -0.6569, -0.6888, -0.6046, -0.7829, -0.6569, -0.6888, -0.6998, -0.784, -0.6811, -0.7431, -0.9364, -0.8164, -0.6811, -0.7431, -0.6998, -0.784, -0.3838, -0.9029, -0.09439, -0.9029, -0.3294, -0.7191, -0.3294, -0.7191, -0.361, -0.7812, -0.3838, -0.9029, -0.0987, -0.7321, -0.3293, -0.7191, -0.09439, -0.9029, 0.8571, 1.0, 0.7143, 1.0, 0.8571, 0.5, -0.361, -0.7812, -0.3294, -0.7191, -0.4093, -0.686, -0.3376, -0.6903, -0.4093, -0.686, -0.3294, -0.7191, -0.4646, -0.7829, -0.361, -0.7812, -0.4631, -0.6875, -0.4093, -0.686, -0.4631, -0.6875, -0.361, -0.7812, -0.6046, -0.7829, -0.4646, -0.7829, -0.6031, -0.6875, -0.4631, -0.6875, -0.6031, -0.6875, -0.4646, -0.7829, -0.6998, -0.784, -0.6046, -0.7829, -0.6569, -0.6888, -0.6031, -0.6875, -0.6569, -0.6888, -0.6046, -0.7829, -0.9364, -0.8164, -0.6998, -0.784, -0.6811, -0.7431, -0.6569, -0.6888, -0.6811, -0.7431, -0.6998, -0.784, 1.706, -0.6234, 1.706, -0.7057, 1.927, -0.6233, 1.927, -0.7056, 1.927, -0.6233, 1.706, -0.7057, -0.6684, 1.927, -0.9249, 1.927, -0.6684, 1.718, -0.9249, 1.718, -0.6684, 1.718, -0.9249, 1.927, 1.706, -0.5021, 1.706, -0.5538, 1.926, -0.502, 1.927, -0.5537, 1.926, -0.502, 1.706, -0.5538, -0.5876, 1.952, -0.6426, 1.926, -0.5876, 1.699, -0.6426, 1.724, -0.5876, 1.699, -0.6426, 1.926, -0.4446, 1.952, -0.5876, 1.952, -0.4446, 1.699, -0.5876, 1.699, -0.4446, 1.699, -0.5876, 1.952, -0.3897, 1.919, -0.4446, 1.952, -0.3897, 1.732, -0.4446, 1.699, -0.3897, 1.732, -0.4446, 1.952, -0.3165, 1.918, -0.3897, 1.919, -0.3165, 1.733, -0.3897, 1.732, -0.3165, 1.733, -0.3897, 1.919, 0.269, -0.5474, 0.259, -0.5188, 0.06184, -0.5488, 0.06986, -0.5187, 0.06184, -0.5488, 0.259, -0.5188, -0.0852, 1.925, -0.315, 1.925, -0.0852, 1.721, -0.315, 1.721, -0.0852, 1.721, -0.315, 1.925, 0.2679, -0.7463, 0.268, -0.5684, 0.05872, -0.7462, 0.05882, -0.5683, 0.05872, -0.7462, 0.268, -0.5684, -0.4795, -0.6886, -0.4562, -0.617, -0.4873, -0.617, -0.4795, -0.6886, -0.4391, -0.6886, -0.4562, -0.617, 0.1401, -0.5172, 0.185, -0.4453, 0.163, -0.4452, 0.1401, -0.5172, 0.1754, -0.5189, 0.185, -0.4453, 0.1754, -0.5189, 0.2113, -0.4453, 0.185, -0.4453, 0.1754, -0.5189, 0.2188, -0.5189, 0.2113, -0.4453, 0.2188, -0.5189, 0.233, -0.4453, 0.2113, -0.4453, 0.2188, -0.5189, 0.2538, -0.5172, 0.233, -0.4453, -0.4392, -0.6886, -0.4876, -0.617, -0.4563, -0.617, -0.4392, -0.6886, -0.4799, -0.6886, -0.4876, -0.617, -0.4799, -0.6886, -0.5259, -0.617, -0.4876, -0.617, -0.4799, -0.6886, -0.5259, -0.6886, -0.5259, -0.617, -0.5259, -0.6886, -0.5736, -0.617, -0.5259, -0.617, -0.5259, -0.6886, -0.5736, -0.6886, -0.5736, -0.617, -0.5736, -0.6886, -0.6472, -0.6295, -0.5736, -0.617, -0.5736, -0.6886, -0.657, -0.6885, -0.6472, -0.6295, 1.719, -0.5019, 1.85, -0.4458, 1.727, -0.4458, 1.719, -0.5019, 1.859, -0.5018, 1.85, -0.4458, -0.6566, -0.6885, -0.5738, -0.617, -0.6471, -0.6295, -0.6566, -0.6885, -0.5738, -0.6886, -0.5738, -0.617, -0.5738, -0.6886, -0.5259, -0.617, -0.5738, -0.617, -0.5738, -0.6886, -0.5259, -0.6886, -0.5259, -0.617, -0.5259, -0.6886, -0.4873, -0.617, -0.5259, -0.617, -0.5259, -0.6886, -0.4795, -0.6886, -0.4873, -0.617, -0.5835, 1.484, -0.6197, 1.429, -0.6488, 1.45, -0.5835, 1.484, -0.6488, 1.45, -0.6619, 1.473, -0.5835, 1.484, -0.6619, 1.473, -0.6618, 1.5, -0.5835, 1.484, -0.6618, 1.5, -0.6487, 1.522, -0.5835, 1.484, -0.6487, 1.522, -0.6193, 1.542, -0.5835, 1.484, -0.6193, 1.542, -0.5835, 1.55, -0.5835, 1.484, -0.5835, 1.55, -0.5387, 1.546, -0.5835, 1.484, -0.5387, 1.546, -0.4697, 1.538, -0.5835, 1.484, -0.4697, 1.538, -0.4698, 1.427, -0.5835, 1.484, -0.4698, 1.427, -0.5386, 1.424, -0.5835, 1.484, -0.5386, 1.424, -0.5835, 1.421, -0.5835, 1.484, -0.5835, 1.421, -0.6197, 1.429, -0.6483, -0.6573, -0.6702, -0.6724, -0.6743, -0.6583, -0.6483, -0.6573, -0.6546, -0.6858, -0.6702, -0.6724, -0.6483, -0.6573, -0.6593, -0.634, -0.6443, -0.6302, -0.6483, -0.6573, -0.6702, -0.6442, -0.6593, -0.634, -0.6483, -0.6573, -0.6743, -0.6583, -0.6702, -0.6442, 1.729, -0.4732, 1.848, -0.4865, 1.848, -0.4731, 1.729, -0.4732, 1.729, -0.4865, 1.848, -0.4865, 1.729, -0.4865, 1.848, -0.4993, 1.848, -0.4865, 1.729, -0.4865, 1.729, -0.4994, 1.848, -0.4993, 1.729, -0.4465, 1.848, -0.45, 1.848, -0.4464, 1.729, -0.4465, 1.729, -0.45, 1.848, -0.45, 1.729, -0.45, 1.848, -0.4598, 1.848, -0.45, 1.729, -0.45, 1.729, -0.4598, 1.848, -0.4598, 1.729, -0.4598, 1.848, -0.4731, 1.848, -0.4598, 1.729, -0.4598, 1.729, -0.4732, 1.848, -0.4731, -0.6483, -0.6573, -0.6743, -0.6583, -0.6702, -0.6724, -0.6483, -0.6573, -0.6702, -0.6724, -0.6546, -0.6858, -0.6483, -0.6573, -0.6443, -0.6302, -0.6593, -0.634, -0.6483, -0.6573, -0.6593, -0.634, -0.6702, -0.6442, -0.6483, -0.6573, -0.6702, -0.6442, -0.6743, -0.6583, -0.064, -0.7748, -0.8961, -0.8633, -0.9315, -0.7748, -0.7196, -0.2532, -0.7121, -0.09314, -0.7427, -0.09773, -0.8961, -0.8633, -0.064, -0.7748, -0.08814, -0.8413, -0.7427, -0.09773, -0.7409, -0.2568, -0.7196, -0.2532, -0.9586, -0.7859, -0.8961, -0.8633, -0.9821, -0.8032, -0.7157, -0.08791, -0.7214, -0.08319, -0.7427, -0.09773, -0.9841, -0.8599, -0.9821, -0.8032, -0.8961, -0.8633, -0.7407, -0.08159, -0.7427, -0.09773, -0.7214, -0.08319, 1.0, 0.1667, 1.0, 0.0, 1.0, 0.0, -0.9943, -0.8252, -0.9841, -0.8599, -0.9951, -0.8494, -0.7214, -0.08319, -0.7288, -0.08045, -0.7407, -0.08159, -0.9821, -0.8032, -0.9841, -0.8599, -0.9943, -0.8252, -0.01412, -0.8404, -0.08814, -0.8413, -0.064, -0.7748, -0.7424, -0.2609, -0.7196, -0.2532, -0.7409, -0.2568, -0.7121, -0.09314, -0.7157, -0.08791, -0.7427, -0.09773, -0.9315, -0.7748, -0.8961, -0.8633, -0.9586, -0.7859, -0.08814, -0.8413, -0.01412, -0.8404, -0.03718, -0.8367, -0.9841, -0.01173, -0.9848, -0.01173, -0.9843, -0.07089, -0.985, -0.07089, -0.9843, -0.07089, -0.9848, -0.01173, -0.9722, -0.01173, -0.9841, -0.01173, -0.9724, -0.0709, -0.9843, -0.07089, -0.9724, -0.0709, -0.9841, -0.01173, -0.9494, -0.01175, -0.9722, -0.01173, -0.9496, -0.07092, -0.9724, -0.0709, -0.9496, -0.07092, -0.9722, -0.01173, -0.9232, -0.01177, -0.9494, -0.01175, -0.9234, -0.07094, -0.9496, -0.07092, -0.9234, -0.07094, -0.9494, -0.01175, -0.04726, -0.007086, -0.9232, -0.01177, -0.0474, -0.07451, -0.9234, -0.07094, -0.0474, -0.07451, -0.9232, -0.01177, -0.009044, -0.008431, -0.04726, -0.007086, -0.009187, -0.07384, -0.0474, -0.07451, -0.009187, -0.07384, -0.04726, -0.007086, 1.0, 0.1667, 0.0, 0.0, 0.0, 0.1667, 0.0, 0.0, 1.0, 0.1667, 1.0, 0.0, 1.0, 0.3333, 0.0, 0.1667, 0.0, 0.3333, 0.0, 0.1667, 1.0, 0.3333, 1.0, 0.1667, 1.0, 0.5, 0.0, 0.3333, 0.0, 0.5, 0.0, 0.3333, 1.0, 0.5, 1.0, 0.3333, 1.0, 1.0, 0.0, 0.8333, 0.0, 1.0, 0.0, 0.8333, 1.0, 1.0, 1.0, 0.8333, -0.9951, -0.8494, -0.9943, -0.8252, -0.9818, -0.8284, -0.9818, -0.8284, -0.9821, -0.8497, -0.9951, -0.8494, 1.0, 0.0, 0.0, 0.0, 0.0, 0.0, 0.0, 0.0, 1.0, 0.0, 1.0, 0.0, -0.9943, -0.8252, -0.9821, -0.8032, -0.9722, -0.8113, -0.9722, -0.8113, -0.9818, -0.8284, -0.9943, -0.8252, -0.9821, -0.8032, -0.9586, -0.7859, -0.952, -0.7966, -0.952, -0.7966, -0.9722, -0.8113, -0.9821, -0.8032, -0.9586, -0.7859, -0.9315, -0.7748, -0.9289, -0.787, -0.9289, -0.787, -0.952, -0.7966, -0.9586, -0.7859, -0.9315, -0.7748, -0.064, -0.7748, -0.06989, -0.7859, -0.06989, -0.7859, -0.9289, -0.787, -0.9315, -0.7748, -0.064, -0.7748, -0.01412, -0.8404, -0.02462, -0.8478, -0.02462, -0.8478, -0.06989, -0.7859, -0.064, -0.7748, 0.0, 1.0, 1.0, 1.0, 1.0, 1.0, 1.0, 1.0, 0.0, 1.0, 0.0, 1.0, -0.4342, 0.1587, -0.4342, 0.1499, -0.4259, 0.1587, -0.4342, 0.1587, -0.4425, 0.1587, -0.4342, 0.1499, -0.4342, 0.1587, -0.4342, 0.1675, -0.4425, 0.1587, -0.4342, 0.1587, -0.4259, 0.1587, -0.4342, 0.1675, -0.9578, 0.8938, -0.9752, 0.7448, -0.9578, 0.7448, -0.9578, 0.8938, -0.9752, 0.8938, -0.9752, 0.7448, -0.9927, 0.8938, -0.9752, 0.7448, -0.9927, 0.7448, -0.9927, 0.8938, -0.9752, 0.8938, -0.9752, 0.7448, -0.9927, 0.8938, -0.9752, 0.7448, -0.9927, 0.7448, -0.9927, 0.8938, -0.9752, 0.8938, -0.9752, 0.7448, -0.9578, 0.8938, -0.9752, 0.7448, -0.9578, 0.7448, -0.9578, 0.8938, -0.9752, 0.8938, -0.9752, 0.7448, -0.07673, -0.3516, 0.07757, -0.3517, -0.0766, -0.4161, 0.07756, -0.4155, -0.0766, -0.4161, 0.07757, -0.3517, 1.044, -0.417, 1.084, -0.417, 1.044, -0.3537, 1.084, -0.3536, 1.044, -0.3537, 1.084, -0.417, 1.013, -0.417, 1.044, -0.417, 1.013, -0.3537, 1.044, -0.3537, 1.013, -0.3537, 1.044, -0.417, 0.9798, -0.4171, 1.013, -0.417, 0.9798, -0.3537, 1.013, -0.3537, 0.9798, -0.3537, 1.013, -0.417, 0.9365, -0.4171, 0.9798, -0.4171, 0.9364, -0.3537, 0.9798, -0.3537, 0.9364, -0.3537, 0.9798, -0.4171, -0.711, -0.4147, -0.1795, -0.4149, -0.711, -0.3527, -0.1795, -0.3528, -0.711, -0.3527, -0.1795, -0.4149, -0.8929, -0.4147, -0.711, -0.4147, -0.8928, -0.3527, -0.711, -0.3527, -0.8928, -0.3527, -0.711, -0.4147, 0.8656, -0.4185, 0.9073, -0.4185, 0.8656, -0.3542, 0.9083, -0.3542, 0.8656, -0.3542, 0.9073, -0.4185, 0.8225, -0.4191, 0.8656, -0.4185, 0.8226, -0.3544, 0.8656, -0.3542, 0.8226, -0.3544, 0.8656, -0.4185, 0.7783, -0.419, 0.8225, -0.4191, 0.7783, -0.3544, 0.8226, -0.3544, 0.7783, -0.3544, 0.8225, -0.4191, 0.737, -0.4189, 0.7783, -0.419, 0.737, -0.3543, 0.7783, -0.3544, 0.737, -0.3543, 0.7783, -0.419, 0.5257, -0.3519, 0.6729, -0.352, 0.5256, -0.4166, 0.6729, -0.4161, 0.5256, -0.4166, 0.6729, -0.352, -0.07721, -0.4161, 0.07758, -0.3517, -0.07735, -0.3516, 0.07758, -0.3517, -0.07721, -0.4161, 0.07758, -0.4155, 1.045, -0.3526, 1.084, -0.4168, 1.045, -0.4168, 1.084, -0.4168, 1.045, -0.3526, 1.084, -0.3526, 1.013, -0.3526, 1.045, -0.4168, 1.014, -0.4168, 1.045, -0.4168, 1.013, -0.3526, 1.045, -0.3526, 0.9802, -0.3526, 1.014, -0.4168, 0.9802, -0.4168, 1.014, -0.4168, 0.9802, -0.3526, 1.013, -0.3526, 0.8229, -0.3544, 0.8657, -0.4192, 0.8228, -0.4187, 0.8657, -0.4192, 0.8229, -0.3544, 0.8656, -0.3544, 0.7784, -0.3543, 0.8228, -0.4187, 0.7785, -0.4186, 0.8228, -0.4187, 0.7784, -0.3543, 0.8229, -0.3544, 0.7372, -0.3543, 0.7785, -0.4186, 0.7367, -0.4185, 0.7785, -0.4186, 0.7372, -0.3543, 0.7784, -0.3543, 0.5256, -0.4166, 0.673, -0.352, 0.5256, -0.3519, 0.673, -0.352, 0.5256, -0.4166, 0.673, -0.4161, 0.07758, -0.4155, 0.5256, -0.3519, 0.07758, -0.3517, 0.5256, -0.3519, 0.07758, -0.4155, 0.5256, -0.4166, 0.5245, -0.3664, 0.6719, -0.3664, 0.673, -0.3521, 0.673, -0.3521, 0.5253, -0.3521, 0.5245, -0.3664, 0.6719, -0.3664, 0.5245, -0.3664, 0.5253, -0.3521, 0.5253, -0.3521, 0.673, -0.3521, 0.6719, -0.3664, 1.083, -0.3532, 1.044, -0.3533, 1.044, -0.3661, 1.044, -0.3661, 1.083, -0.3658, 1.083, -0.3532, 1.044, -0.3533, 1.083, -0.3532, 1.083, -0.3658, 1.083, -0.3658, 1.044, -0.3661, 1.044, -0.3533, 1.044, -0.3533, 1.014, -0.3534, 1.014, -0.3657, 1.014, -0.3657, 1.044, -0.3661, 1.044, -0.3533, 1.014, -0.3534, 1.044, -0.3533, 1.044, -0.3661, 1.044, -0.3661, 1.014, -0.3657, 1.014, -0.3534, 1.014, -0.3534, 0.9798, -0.3534, 0.9798, -0.3654, 0.9798, -0.3654, 1.014, -0.3657, 1.014, -0.3534, 0.9798, -0.3534, 0.9343, -0.3539, 0.9351, -0.3656, 0.9351, -0.3656, 0.9798, -0.3654, 0.9798, -0.3534, -0.1796, -0.3529, -0.711, -0.353, -0.711, -0.366, -0.711, -0.366, -0.1794, -0.3666, -0.1796, -0.3529, -0.711, -0.353, -0.8932, -0.3529, -0.8927, -0.3669, -0.8927, -0.3669, -0.711, -0.366, -0.711, -0.353, 0.908, -0.354, 0.8657, -0.354, 0.8657, -0.3686, 0.8657, -0.3686, 0.9076, -0.3686, 0.908, -0.354, 0.8657, -0.354, 0.908, -0.354, 0.9076, -0.3686, 0.9076, -0.3686, 0.8657, -0.3686, 0.8657, -0.354, 0.8657, -0.354, 0.8226, -0.354, 0.8226, -0.3686, 0.8226, -0.3686, 0.8657, -0.3686, 0.8657, -0.354, 0.8226, -0.354, 0.8657, -0.354, 0.8657, -0.3686, 0.8657, -0.3686, 0.8226, -0.3686, 0.8226, -0.354, 0.8226, -0.354, 0.7783, -0.3539, 0.7783, -0.3686, 0.7783, -0.3686, 0.8226, -0.3686, 0.8226, -0.354, 0.7783, -0.3539, 0.8226, -0.354, 0.8226, -0.3686, 0.8226, -0.3686, 0.7783, -0.3686, 0.7783, -0.3539, 0.7783, -0.3539, 0.737, -0.3539, 0.737, -0.3686, 0.737, -0.3686, 0.7783, -0.3686, 0.7783, -0.3539, 0.737, -0.3539, 0.7783, -0.3539, 0.7783, -0.3686, 0.7783, -0.3686, 0.737, -0.3686, 0.737, -0.3539, -0.07659, -0.3664, 0.07728, -0.3664, 0.07751, -0.3519, 0.07751, -0.3519, -0.07673, -0.3519, -0.07659, -0.3664, 0.07728, -0.3664, -0.07659, -0.3664, -0.07673, -0.3519, -0.07673, -0.3519, 0.07751, -0.3519, 0.07728, -0.3664, 0.07728, -0.3664, 0.5245, -0.3664, 0.5253, -0.3521, 0.5253, -0.3521, 0.07751, -0.3519, 0.07728, -0.3664, 0.5245, -0.3664, 0.07728, -0.3664, 0.07751, -0.3519, 0.07751, -0.3519, 0.5253, -0.3521, 0.5245, -0.3664, -0.07673, -0.3516, -0.0766, -0.4161, 0.07757, -0.3517, 0.07756, -0.4155, 0.07757, -0.3517, -0.0766, -0.4161, 1.044, -0.417, 1.044, -0.3537, 1.084, -0.417, 1.084, -0.3536, 1.084, -0.417, 1.044, -0.3537, 1.013, -0.417, 1.013, -0.3537, 1.044, -0.417, 1.044, -0.3537, 1.044, -0.417, 1.013, -0.3537, 0.9798, -0.4171, 0.9798, -0.3537, 1.013, -0.417, 1.013, -0.3537, 1.013, -0.417, 0.9798, -0.3537, 0.9365, -0.4171, 0.9364, -0.3537, 0.9798, -0.4171, 0.9798, -0.3537, 0.9798, -0.4171, 0.9364, -0.3537, -0.711, -0.4147, -0.711, -0.3527, -0.1795, -0.4149, -0.1795, -0.3528, -0.1795, -0.4149, -0.711, -0.3527, -0.8929, -0.4147, -0.8928, -0.3527, -0.711, -0.4147, -0.711, -0.3527, -0.711, -0.4147, -0.8928, -0.3527, 0.8656, -0.4185, 0.8656, -0.3542, 0.9073, -0.4185, 0.9083, -0.3542, 0.9073, -0.4185, 0.8656, -0.3542, 0.8225, -0.4191, 0.8226, -0.3544, 0.8656, -0.4185, 0.8656, -0.3542, 0.8656, -0.4185, 0.8226, -0.3544, 0.7783, -0.419, 0.7783, -0.3544, 0.8225, -0.4191, 0.8226, -0.3544, 0.8225, -0.4191, 0.7783, -0.3544, 0.737, -0.4189, 0.737, -0.3543, 0.7783, -0.419, 0.7783, -0.3544, 0.7783, -0.419, 0.737, -0.3543, 0.5257, -0.3519, 0.5256, -0.4166, 0.6729, -0.352, 0.6729, -0.4161, 0.6729, -0.352, 0.5256, -0.4166, -0.07721, -0.4161, -0.07735, -0.3516, 0.07758, -0.3517, 0.07758, -0.3517, 0.07758, -0.4155, -0.07721, -0.4161, 1.045, -0.3526, 1.045, -0.4168, 1.084, -0.4168, 1.084, -0.4168, 1.084, -0.3526, 1.045, -0.3526, 1.013, -0.3526, 1.014, -0.4168, 1.045, -0.4168, 1.045, -0.4168, 1.045, -0.3526, 1.013, -0.3526, 0.9802, -0.3526, 0.9802, -0.4168, 1.014, -0.4168, 1.014, -0.4168, 1.013, -0.3526, 0.9802, -0.3526, 0.8229, -0.3544, 0.8228, -0.4187, 0.8657, -0.4192, 0.8657, -0.4192, 0.8656, -0.3544, 0.8229, -0.3544, 0.7784, -0.3543, 0.7785, -0.4186, 0.8228, -0.4187, 0.8228, -0.4187, 0.8229, -0.3544, 0.7784, -0.3543, 0.7372, -0.3543, 0.7367, -0.4185, 0.7785, -0.4186, 0.7785, -0.4186, 0.7784, -0.3543, 0.7372, -0.3543, 0.5256, -0.4166, 0.5256, -0.3519, 0.673, -0.352, 0.673, -0.352, 0.673, -0.4161, 0.5256, -0.4166, 0.07758, -0.4155, 0.07758, -0.3517, 0.5256, -0.3519, 0.5256, -0.3519, 0.5256, -0.4166, 0.07758, -0.4155, 0.5245, -0.3664, 0.673, -0.3521, 0.6719, -0.3664, 0.673, -0.3521, 0.5245, -0.3664, 0.5253, -0.3521, 0.6719, -0.3664, 0.5253, -0.3521, 0.5245, -0.3664, 0.5253, -0.3521, 0.6719, -0.3664, 0.673, -0.3521, 1.083, -0.3532, 1.044, -0.3661, 1.044, -0.3533, 1.044, -0.3661, 1.083, -0.3532, 1.083, -0.3658, 1.044, -0.3533, 1.083, -0.3658, 1.083, -0.3532, 1.083, -0.3658, 1.044, -0.3533, 1.044, -0.3661, 1.044, -0.3533, 1.014, -0.3657, 1.014, -0.3534, 1.014, -0.3657, 1.044, -0.3533, 1.044, -0.3661, 1.014, -0.3534, 1.044, -0.3661, 1.044, -0.3533, 1.044, -0.3661, 1.014, -0.3534, 1.014, -0.3657, 1.014, -0.3534, 0.9798, -0.3654, 0.9798, -0.3534, 0.9798, -0.3654, 1.014, -0.3534, 1.014, -0.3657, 0.9798, -0.3534, 0.9351, -0.3656, 0.9343, -0.3539, 0.9351, -0.3656, 0.9798, -0.3534, 0.9798, -0.3654, -0.1796, -0.3529, -0.711, -0.366, -0.711, -0.353, -0.711, -0.366, -0.1796, -0.3529, -0.1794, -0.3666, -0.711, -0.353, -0.8927, -0.3669, -0.8932, -0.3529, -0.8927, -0.3669, -0.711, -0.353, -0.711, -0.366, 0.908, -0.354, 0.8657, -0.3686, 0.8657, -0.354, 0.8657, -0.3686, 0.908, -0.354, 0.9076, -0.3686, 0.8657, -0.354, 0.9076, -0.3686, 0.908, -0.354, 0.9076, -0.3686, 0.8657, -0.354, 0.8657, -0.3686, 0.8657, -0.354, 0.8226, -0.3686, 0.8226, -0.354, 0.8226, -0.3686, 0.8657, -0.354, 0.8657, -0.3686, 0.8226, -0.354, 0.8657, -0.3686, 0.8657, -0.354, 0.8657, -0.3686, 0.8226, -0.354, 0.8226, -0.3686, 0.8226, -0.354, 0.7783, -0.3686, 0.7783, -0.3539, 0.7783, -0.3686, 0.8226, -0.354, 0.8226, -0.3686, 0.7783, -0.3539, 0.8226, -0.3686, 0.8226, -0.354, 0.8226, -0.3686, 0.7783, -0.3539, 0.7783, -0.3686, 0.7783, -0.3539, 0.737, -0.3686, 0.737, -0.3539, 0.737, -0.3686, 0.7783, -0.3539, 0.7783, -0.3686, 0.737, -0.3539, 0.7783, -0.3686, 0.7783, -0.3539, 0.7783, -0.3686, 0.737, -0.3539, 0.737, -0.3686, -0.07659, -0.3664, 0.07751, -0.3519, 0.07728, -0.3664, 0.07751, -0.3519, -0.07659, -0.3664, -0.07673, -0.3519, 0.07728, -0.3664, -0.07673, -0.3519, -0.07659, -0.3664, -0.07673, -0.3519, 0.07728, -0.3664, 0.07751, -0.3519, 0.07728, -0.3664, 0.5253, -0.3521, 0.5245, -0.3664, 0.5253, -0.3521, 0.07728, -0.3664, 0.07751, -0.3519, 0.5245, -0.3664, 0.07751, -0.3519, 0.07728, -0.3664, 0.07751, -0.3519, 0.5245, -0.3664, 0.5253, -0.3521, -0.064, -0.7748, -0.9315, -0.7748, -0.8961, -0.8633, -0.7196, -0.2532, -0.7427, -0.09773, -0.7121, -0.09314, -0.8961, -0.8633, -0.08814, -0.8413, -0.064, -0.7748, -0.7427, -0.09773, -0.7196, -0.2532, -0.7409, -0.2568, -0.9586, -0.7859, -0.9821, -0.8032, -0.8961, -0.8633, -0.7157, -0.08791, -0.7427, -0.09773, -0.7214, -0.08319, -0.9841, -0.8599, -0.8961, -0.8633, -0.9821, -0.8032, -0.7407, -0.08159, -0.7214, -0.08319, -0.7427, -0.09773, 1.0, 0.1667, 1.0, 0.0, 1.0, 0.0, -0.9943, -0.8252, -0.9951, -0.8494, -0.9841, -0.8599, -0.7214, -0.08319, -0.7407, -0.08159, -0.7288, -0.08045, -0.9821, -0.8032, -0.9943, -0.8252, -0.9841, -0.8599, -0.01412, -0.8404, -0.064, -0.7748, -0.08814, -0.8413, -0.7424, -0.2609, -0.7409, -0.2568, -0.7196, -0.2532, -0.7121, -0.09314, -0.7427, -0.09773, -0.7157, -0.08791, -0.9315, -0.7748, -0.9586, -0.7859, -0.8961, -0.8633, -0.08814, -0.8413, -0.03718, -0.8367, -0.01412, -0.8404, -0.982, -0.3442, -0.9822, -0.2835, -0.9827, -0.3442, -0.9829, -0.2835, -0.9827, -0.3442, -0.9822, -0.2835, -0.9705, -0.3442, -0.9707, -0.2835, -0.982, -0.3442, -0.9822, -0.2835, -0.982, -0.3442, -0.9707, -0.2835, -0.9483, -0.3442, -0.9485, -0.2835, -0.9705, -0.3442, -0.9707, -0.2835, -0.9705, -0.3442, -0.9485, -0.2835, -0.9229, -0.3441, -0.9231, -0.2835, -0.9483, -0.3442, -0.9485, -0.2835, -0.9483, -0.3442, -0.9231, -0.2835, -0.05271, -0.3354, -0.05286, -0.2797, -0.9229, -0.3441, -0.9231, -0.2835, -0.9229, -0.3441, -0.05286, -0.2797, -0.01344, -0.336, -0.01359, -0.2803, -0.05271, -0.3354, -0.05286, -0.2797, -0.05271, -0.3354, -0.01359, -0.2803, 1.0, 0.1667, 0.0, 0.1667, 0.0, 0.0, 0.0, 0.0, 1.0, 0.0, 1.0, 0.1667, 1.0, 0.3333, 0.0, 0.3333, 0.0, 0.1667, 0.0, 0.1667, 1.0, 0.1667, 1.0, 0.3333, 1.0, 0.5, 0.0, 0.5, 0.0, 0.3333, 0.0, 0.3333, 1.0, 0.3333, 1.0, 0.5, 1.0, 1.0, 0.0, 1.0, 0.0, 0.8333, 0.0, 0.8333, 1.0, 0.8333, 1.0, 1.0, -0.9951, -0.8494, -0.9818, -0.8284, -0.9943, -0.8252, -0.9818, -0.8284, -0.9951, -0.8494, -0.9821, -0.8497, 1.0, 0.0, 0.0, 0.0, 0.0, 0.0, 0.0, 0.0, 1.0, 0.0, 1.0, 0.0, -0.9943, -0.8252, -0.9722, -0.8113, -0.9821, -0.8032, -0.9722, -0.8113, -0.9943, -0.8252, -0.9818, -0.8284, -0.9821, -0.8032, -0.952, -0.7966, -0.9586, -0.7859, -0.952, -0.7966, -0.9821, -0.8032, -0.9722, -0.8113, -0.9586, -0.7859, -0.9289, -0.787, -0.9315, -0.7748, -0.9289, -0.787, -0.9586, -0.7859, -0.952, -0.7966, -0.9315, -0.7748, -0.06989, -0.7859, -0.064, -0.7748, -0.06989, -0.7859, -0.9315, -0.7748, -0.9289, -0.787, -0.064, -0.7748, -0.02462, -0.8478, -0.01412, -0.8404, -0.02462, -0.8478, -0.064, -0.7748, -0.06989, -0.7859, 0.0, 1.0, 1.0, 1.0, 1.0, 1.0, 1.0, 1.0, 0.0, 1.0, 0.0, 1.0, 0.5691, 0.541, 0.5691, 0.5455, 0.5691, 0.5564, 0.5691, 0.541, 0.5691, 0.5364, 0.5691, 0.5455, 0.5691, 0.541, 0.5691, 0.5256, 0.5691, 0.5364, 0.5691, 0.541, 0.5691, 0.5147, 0.5691, 0.5256, 0.5691, 0.4793, 0.5691, 0.5056, 0.5691, 0.5147, 0.5691, 0.4793, 0.5691, 0.4947, 0.5691, 0.5056, 0.5691, 0.5564, 0.6521, 0.5455, 0.6521, 0.5563, 0.5691, 0.5564, 0.5691, 0.5455, 0.6521, 0.5455, 0.5691, 0.5455, 0.6521, 0.5364, 0.6521, 0.5455, 0.5691, 0.5455, 0.5691, 0.5364, 0.6521, 0.5364, 0.5691, 0.5364, 0.6521, 0.5255, 0.6521, 0.5364, 0.5691, 0.5364, 0.5691, 0.5256, 0.6521, 0.5255, 0.5691, 0.5256, 0.6521, 0.5146, 0.6521, 0.5255, 0.5691, 0.5256, 0.5691, 0.5147, 0.6521, 0.5146, 0.5691, 0.5056, 0.6521, 0.4947, 0.6521, 0.5055, 0.5691, 0.5056, 0.5691, 0.4947, 0.6521, 0.4947, 0.6521, 0.5409, 0.6521, 0.5563, 0.6521, 0.5455, 0.6521, 0.5409, 0.6521, 0.5455, 0.6521, 0.5364, 0.6521, 0.5409, 0.6521, 0.5364, 0.6521, 0.5255, 0.6521, 0.5409, 0.6521, 0.5255, 0.6521, 0.5146, 0.6521, 0.4793, 0.6521, 0.5146, 0.6521, 0.5055, 0.6521, 0.4793, 0.6521, 0.5055, 0.6521, 0.4947, 0.5463, 0.5124, 0.5463, 0.4918, 0.5463, 0.5032, 0.5463, 0.5124, 0.5463, 0.536, 0.5463, 0.4918, 0.5463, 0.5124, 0.5463, 0.5238, 0.5463, 0.536, 0.5463, 0.5124, 0.5463, 0.5156, 0.5463, 0.5238, 0.5463, 0.5124, 0.5463, 0.5112, 0.5463, 0.5156, 0.5463, 0.5124, 0.5463, 0.5032, 0.5463, 0.5112, 0.5463, 0.5032, 0.671, 0.4917, 0.671, 0.5031, 0.5463, 0.5032, 0.5463, 0.4918, 0.671, 0.4917, 0.5463, 0.5425, 0.671, 0.5359, 0.671, 0.5425, 0.5463, 0.5425, 0.5463, 0.536, 0.671, 0.5359, 0.5463, 0.536, 0.671, 0.5237, 0.671, 0.5359, 0.5463, 0.536, 0.5463, 0.5238, 0.671, 0.5237, 0.5463, 0.5238, 0.671, 0.5156, 0.671, 0.5237, 0.5463, 0.5238, 0.5463, 0.5156, 0.671, 0.5156, 0.5463, 0.5112, 0.671, 0.5031, 0.671, 0.5111, 0.5463, 0.5112, 0.5463, 0.5032, 0.671, 0.5031, 0.671, 0.5123, 0.671, 0.5031, 0.671, 0.4917, 0.671, 0.5123, 0.671, 0.4917, 0.671, 0.5359, 0.671, 0.5123, 0.671, 0.5359, 0.671, 0.5237, 0.671, 0.5123, 0.671, 0.5237, 0.671, 0.5156, 0.671, 0.5123, 0.671, 0.5156, 0.671, 0.5111, 0.671, 0.5123, 0.671, 0.5111, 0.671, 0.5031, 1.966, 0.8945, 1.981, 0.8622, 1.992, 0.8701, 1.966, 0.8945, 1.962, 0.8709, 1.981, 0.8622, 1.966, 0.8945, 1.983, 0.8958, 1.973, 0.9153, 1.966, 0.8945, 1.992, 0.8859, 1.983, 0.8958, 1.966, 0.8945, 1.992, 0.8701, 1.992, 0.8859, 1.933, -0.07545, 1.944, -0.1708, 1.933, -0.1708, 1.933, -0.07545, 1.944, -0.07545, 1.944, -0.1708, 1.944, -0.07545, 1.963, -0.1708, 1.944, -0.1708, 1.944, -0.07545, 1.963, -0.07545, 1.963, -0.1708, 1.964, -0.07505, 1.977, -0.1704, 1.964, -0.1704, 1.964, -0.07505, 1.977, -0.07505, 1.977, -0.1704, 1.977, -0.07505, 1.999, -0.1704, 1.977, -0.1704, 1.977, -0.07505, 1.999, -0.07505, 1.999, -0.1704, 1.918, -0.07545, 1.933, -0.1708, 1.918, -0.1708, 1.918, -0.07545, 1.933, -0.07545, 1.933, -0.1708, 1.966, 0.8945, 1.992, 0.8701, 1.981, 0.8622, 1.966, 0.8945, 1.981, 0.8622, 1.962, 0.8709, 1.966, 0.8945, 1.973, 0.9153, 1.983, 0.8958, 1.966, 0.8945, 1.983, 0.8958, 1.992, 0.8859, 1.966, 0.8945, 1.992, 0.8859, 1.992, 0.8701, 0.94, 0.06122, 0.04204, 0.08555, 0.7684, 0.01508, 0.2206, 0.01483, 0.7684, 0.01508, 0.04204, 0.08555, 0.9558, 0.1296, 0.02942, 0.1391, 0.94, 0.06122, 0.04204, 0.08555, 0.94, 0.06122, 0.02942, 0.1391, 0.9134, 0.1664, 0.07377, 0.1848, 0.9558, 0.1296, 0.02942, 0.1391, 0.9558, 0.1296, 0.07377, 0.1848, -0.6394, -0.9316, -0.6517, -0.9074, -0.6325, -0.9192, -0.6517, -0.9074, -0.6394, -0.9316, -0.6745, -0.9301, -0.6325, -0.9192, -0.2323, -0.9059, -0.2558, -0.9182, -0.2323, -0.9059, -0.6325, -0.9192, -0.6517, -0.9074, -0.2558, -0.9182, -0.2131, -0.9311, -0.2536, -0.9302, -0.2131, -0.9311, -0.2558, -0.9182, -0.2323, -0.9059, -0.6394, -0.9316, -0.6325, -0.9192, -0.6325, -0.9192, -0.6325, -0.9192, -0.6394, -0.9316, -0.6394, -0.9316, -0.2558, -0.9182, -0.2536, -0.9302, -0.2536, -0.9302, -0.2536, -0.9302, -0.2558, -0.9182, -0.2558, -0.9182, -0.2131, -0.9311, -0.2323, -0.9059, -0.2323, -0.9059, -0.2323, -0.9059, -0.2131, -0.9311, -0.2131, -0.9311, -0.2323, -0.9059, -0.6517, -0.9074, -0.6517, -0.9074, -0.6517, -0.9074, -0.2323, -0.9059, -0.2323, -0.9059, -0.6517, -0.9074, -0.6745, -0.9301, -0.6745, -0.9301, -0.6745, -0.9301, -0.6517, -0.9074, -0.6517, -0.9074, 0.94, 0.06122, 0.04204, 0.08555, 0.7684, 0.01508, 0.2206, 0.01483, 0.7684, 0.01508, 0.04204, 0.08555, 0.9558, 0.1296, 0.02942, 0.1391, 0.94, 0.06122, 0.04204, 0.08555, 0.94, 0.06122, 0.02942, 0.1391, 0.9134, 0.1664, 0.07377, 0.1848, 0.9558, 0.1296, 0.02942, 0.1391, 0.9558, 0.1296, 0.07377, 0.1848, 0.94, 0.06122, 0.7684, 0.01508, 0.04204, 0.08555, 0.2206, 0.01483, 0.04204, 0.08555, 0.7684, 0.01508, 0.9558, 0.1296, 0.94, 0.06122, 0.02942, 0.1391, 0.04204, 0.08555, 0.02942, 0.1391, 0.94, 0.06122, 0.9134, 0.1664, 0.9558, 0.1296, 0.07377, 0.1848, 0.02942, 0.1391, 0.07377, 0.1848, 0.9558, 0.1296, -0.6394, -0.9316, -0.6325, -0.9192, -0.6517, -0.9074, -0.6517, -0.9074, -0.6745, -0.9301, -0.6394, -0.9316, -0.6325, -0.9192, -0.2558, -0.9182, -0.2323, -0.9059, -0.2323, -0.9059, -0.6517, -0.9074, -0.6325, -0.9192, -0.2558, -0.9182, -0.2536, -0.9302, -0.2131, -0.9311, -0.2131, -0.9311, -0.2323, -0.9059, -0.2558, -0.9182, -0.6394, -0.9316, -0.6325, -0.9192, -0.6325, -0.9192, -0.6325, -0.9192, -0.6394, -0.9316, -0.6394, -0.9316, -0.2558, -0.9182, -0.2536, -0.9302, -0.2536, -0.9302, -0.2536, -0.9302, -0.2558, -0.9182, -0.2558, -0.9182, -0.2131, -0.9311, -0.2323, -0.9059, -0.2323, -0.9059, -0.2323, -0.9059, -0.2131, -0.9311, -0.2131, -0.9311, -0.2323, -0.9059, -0.6517, -0.9074, -0.6517, -0.9074, -0.6517, -0.9074, -0.2323, -0.9059, -0.2323, -0.9059, -0.6517, -0.9074, -0.6745, -0.9301, -0.6745, -0.9301, -0.6745, -0.9301, -0.6517, -0.9074, -0.6517, -0.9074, 0.94, 0.06122, 0.7684, 0.01508, 0.04204, 0.08555, 0.2206, 0.01483, 0.04204, 0.08555, 0.7684, 0.01508, 0.9558, 0.1296, 0.94, 0.06122, 0.02942, 0.1391, 0.04204, 0.08555, 0.02942, 0.1391, 0.94, 0.06122, 0.9134, 0.1664, 0.9558, 0.1296, 0.07377, 0.1848, 0.02942, 0.1391, 0.07377, 0.1848, 0.9558, 0.1296, -0.001478, 0.3378, -0.001611, 0.3374, -0.01873, 0.323, -0.01873, 0.323, -0.03519, 0.3375, -0.001478, 0.3378, -0.0186, 0.2244, -0.03625, 0.2237, -0.01827, 0.2237, -0.01827, 0.2237, -0.002728, 0.224, -0.0186, 0.2244, -0.001478, 0.3378, -0.03519, 0.3375, -0.03582, 0.3232, -0.03582, 0.3232, -0.01934, 0.323, -0.001478, 0.3378, -0.01934, 0.323, -0.03582, 0.3232, -0.03589, 0.2356, -0.03589, 0.2356, -0.01928, 0.236, -0.01934, 0.323, -0.01928, 0.236, -0.03589, 0.2356, -0.03625, 0.2237, -0.03625, 0.2237, -0.0186, 0.2244, -0.01928, 0.236, -0.03519, 0.3375, -0.01873, 0.323, -0.01895, 0.3231, -0.01895, 0.3231, -0.03582, 0.3232, -0.03519, 0.3375, -0.03582, 0.3232, -0.01895, 0.3231, -0.01895, 0.2356, -0.01895, 0.2356, -0.03589, 0.2356, -0.03582, 0.3232, -0.03589, 0.2356, -0.01895, 0.2356, -0.01827, 0.2237, -0.01827, 0.2237, -0.03625, 0.2237, -0.03589, 0.2356, -0.01873, 0.323, -0.001611, 0.3374, -0.002125, 0.3231, -0.002125, 0.3231, -0.01895, 0.3231, -0.01873, 0.323, -0.01895, 0.3231, -0.002125, 0.3231, -0.001856, 0.2358, -0.001856, 0.2358, -0.01895, 0.2356, -0.01895, 0.3231, -0.01895, 0.2356, -0.001856, 0.2358, -0.002728, 0.224, -0.002728, 0.224, -0.01827, 0.2237, -0.01895, 0.2356, -0.001611, 0.3374, -0.001478, 0.3378, -0.01934, 0.323, -0.01934, 0.323, -0.002125, 0.3231, -0.001611, 0.3374, -0.002125, 0.3231, -0.01934, 0.323, -0.01928, 0.236, -0.01928, 0.236, -0.001856, 0.2358, -0.002125, 0.3231, -0.001856, 0.2358, -0.01928, 0.236, -0.0186, 0.2244, -0.0186, 0.2244, -0.002728, 0.224, -0.001856, 0.2358, -0.2405, 0.3396, -0.2535, 0.3597, -0.2405, 0.3808, -0.2405, 0.3396, -0.2405, 0.2987, -0.2405, 0.2995, -0.2405, 0.3396, -0.2405, 0.2995, -0.2655, 0.3147, -0.2405, 0.3396, -0.2655, 0.3147, -0.2658, 0.3337, -0.2405, 0.3396, -0.2658, 0.3337, -0.2535, 0.3597, -0.2535, 0.3597, -0.2836, 0.3597, -0.2835, 0.3808, -0.2535, 0.3597, -0.2835, 0.3808, -0.2405, 0.3808, -0.2405, 0.2987, -0.2953, 0.2987, -0.2953, 0.2995, -0.2405, 0.2987, -0.2953, 0.2995, -0.2405, 0.2995, -0.2405, 0.2995, -0.2953, 0.2995, -0.2953, 0.3147, -0.2405, 0.2995, -0.2953, 0.3147, -0.2655, 0.3147, -0.2655, 0.3147, -0.2953, 0.3147, -0.2953, 0.3337, -0.2655, 0.3147, -0.2953, 0.3337, -0.2658, 0.3337, -0.2658, 0.3337, -0.2953, 0.3337, -0.2836, 0.3597, -0.2658, 0.3337, -0.2836, 0.3597, -0.2535, 0.3597, -0.2405, 0.3396, -0.2405, 0.3808, -0.2535, 0.3597, -0.2405, 0.3396, -0.2405, 0.2995, -0.2405, 0.2987, -0.2405, 0.3396, -0.2655, 0.3147, -0.2405, 0.2995, -0.2405, 0.3396, -0.2658, 0.3337, -0.2655, 0.3147, -0.2405, 0.3396, -0.2535, 0.3597, -0.2658, 0.3337, -0.2535, 0.3597, -0.2835, 0.3808, -0.2836, 0.3597, -0.2535, 0.3597, -0.2405, 0.3808, -0.2835, 0.3808, -0.2405, 0.2987, -0.2953, 0.2995, -0.2953, 0.2987, -0.2405, 0.2987, -0.2405, 0.2995, -0.2953, 0.2995, -0.2405, 0.2995, -0.2953, 0.3147, -0.2953, 0.2995, -0.2405, 0.2995, -0.2655, 0.3147, -0.2953, 0.3147, -0.2655, 0.3147, -0.2953, 0.3337, -0.2953, 0.3147, -0.2655, 0.3147, -0.2658, 0.3337, -0.2953, 0.3337, -0.2658, 0.3337, -0.2836, 0.3597, -0.2953, 0.3337, -0.2658, 0.3337, -0.2535, 0.3597, -0.2836, 0.3597, -0.09848, -0.2028, -0.09838, -0.2632, -0.189, -0.2632, -0.189, -0.2632, -0.1891, -0.2028, -0.09848, -0.2028, -0.09688, -0.4832, -0.02848, -0.4832, -0.02848, -0.4353, -0.02848, -0.4353, -0.09688, -0.4353, -0.09688, -0.4832, -0.09688, -0.4832, -0.02848, -0.4832, -0.02848, -0.4353, -0.02848, -0.4353, -0.09688, -0.4353, -0.09688, -0.4832, -0.09688, -0.4832, -0.02848, -0.4832, -0.02848, -0.4353, -0.02848, -0.4353, -0.09688, -0.4353, -0.09688, -0.4832, -0.09688, -0.4832, -0.02848, -0.4832, -0.02848, -0.4353, -0.02848, -0.4353, -0.09688, -0.4353, -0.09688, -0.4832, -0.4342, 0.1587, -0.4342, 0.1499, -0.4259, 0.1587, -0.4342, 0.1587, -0.4425, 0.1587, -0.4342, 0.1499, -0.4342, 0.1587, -0.4342, 0.1675, -0.4425, 0.1587, -0.4342, 0.1587, -0.4259, 0.1587, -0.4342, 0.1675, -0.9578, 0.8938, -0.9752, 0.7448, -0.9578, 0.7448, -0.9578, 0.8938, -0.9752, 0.8938, -0.9752, 0.7448, -0.9927, 0.8938, -0.9752, 0.7448, -0.9927, 0.7448, -0.9927, 0.8938, -0.9752, 0.8938, -0.9752, 0.7448, -0.9927, 0.8938, -0.9752, 0.7448, -0.9927, 0.7448, -0.9927, 0.8938, -0.9752, 0.8938, -0.9752, 0.7448, -0.9578, 0.8938, -0.9752, 0.7448, -0.9578, 0.7448, -0.9578, 0.8938, -0.9752, 0.8938, -0.9752, 0.7448])
me_tank.materials.append(mat_material__2)
me_tank.use_remesh_preserve_volume = False
me_tank.use_remesh_preserve_attributes = False
me_tank.use_mirror_vertex_groups = False
me_tank.update()
arm_scene_root = bpy.data.armatures.new('Scene Root')  # bones are not reproduced

# ---- objects
ob_scene_root = bpy.data.objects.new('Scene Root', arm_scene_root)
ob_tank = bpy.data.objects.new('Tank', me_tank)

# ---- transforms, parenting, visibility, modifiers, constraints
ob_scene_root.location = (-1.007, 0.0, 0.0)
ob_scene_root.lock_rotations_4d = False
ob_scene_root.empty_display_type = 'ARROWS'
ob_scene_root.lineart.crease_threshold = 0.0
ob_tank.parent = ob_scene_root
ob_tank.location = (0.0, 0.0002202, 1.276)
ob_tank.rotation_euler = (0.0, -0.0, -3.142)
ob_tank.lock_rotations_4d = False
ob_tank.empty_display_type = 'ARROWS'
ob_tank.lineart.crease_threshold = 0.0
_vg = ob_tank.vertex_groups.new(name='tank_bone_reach')
_vg = ob_tank.vertex_groups.new(name='tank_bone_turret')
_vg.add([84, 85, 86, 87, 88, 89, 90, 91, 92, 93, 94, 95, 96, 97, 98, 99, 100, 101, 102, 103, 104, 105, 106, 107, 108, 109, 110, 111, 112, 113, 114, 115, 116, 117, 118, 119, 120, 121, 122, 123, 124, 125, 126, 127, 128, 129, 130, 131, 132, 133, 134, 135, 136, 137, 138, 139, 140, 141, 142, 143, 144, 145, 146, 215, 216, 217, 218, 219, 220, 221, 222, 223, 224, 225, 226, 227, 712, 713, 714, 715, 716, 717, 718, 719, 720, 721, 722, 723, 724], 1.0, 'REPLACE')
_vg = ob_tank.vertex_groups.new(name='tank_bone_body')
_vg.add([0, 1, 2, 3, 4, 5, 6, 7, 8, 9, 10, 11, 12, 13, 14, 15, 16, 17, 18, 19, 20, 21, 22, 23, 24, 25, 26, 27, 28, 29, 30, 31, 32, 33, 34, 35, 36, 37, 38, 39, 40, 41, 42, 43, 44, 45, 46, 47, 48, 49, 50, 51, 52, 53, 54, 55, 56, 57, 58, 59, 60, 61, 62, 63, 64, 65, 66, 67, 68, 69, 70, 71, 72, 73, 74, 75, 76, 77, 78, 79, 80, 81, 82, 83, 147, 148, 149, 150, 151, 152, 153, 154, 155, 156, 157, 158, 159, 160, 161, 162, 163, 164, 165, 166, 167, 168, 169, 170, 171, 172, 173, 174, 175, 176, 177, 178, 179, 180, 181, 182, 183, 184, 185, 186, 187, 188, 189, 190, 191, 192, 193, 194, 195, 196, 197, 198, 199, 200, 201, 202, 203, 204, 205, 206, 207, 208, 209, 210, 211, 212, 213, 214, 228, 229, 230, 231, 232, 233, 234, 235, 236, 237, 238, 239, 240, 241, 242, 243, 244, 245, 246, 247, 248, 249, 250, 251, 252, 253, 254, 255, 256, 257, 258, 259, 260, 261, 262, 263, 264, 265, 266, 267, 268, 269, 270, 271, 272, 273, 274, 275, 276, 277, 278, 279, 280, 281, 282, 283, 284, 285, 286, 287, 288, 289, 290, 291, 292, 293, 294, 295, 296, 297, 298, 299, 300, 301, 302, 303, 304, 305, 306, 307, 308, 309, 310, 311, 312, 313, 314, 315, 316, 317, 318, 319, 320, 321, 322, 323, 324, 325, 326, 327, 328, 329, 330, 331, 332, 333, 334, 335, 336, 337, 338, 339, 340, 341, 342, 343, 344, 345, 346, 347, 348, 349, 350, 351, 352, 353, 354, 355, 356, 357, 358, 359, 360, 361, 362, 363, 364, 365, 366, 367, 368, 369, 370, 371, 372, 373, 374, 375, 376, 377, 378, 379, 380, 381, 382, 383, 384, 385, 386, 387, 388, 389, 390, 391, 392, 393, 394, 395, 396, 397, 398, 399, 400, 401, 402, 403, 404, 405, 406, 407, 408, 409, 410, 411, 412, 413, 414, 415, 416, 417, 418, 419, 420, 421, 422, 423, 424, 425, 426, 427, 428, 429, 430, 431, 432, 433, 434, 435, 436, 437, 438, 439, 440, 441, 442, 443, 444, 445, 446, 447, 448, 449, 450, 451, 452, 453, 454, 455, 456, 457, 458, 459, 460, 461, 462, 463, 464, 465, 466, 467, 468, 469, 470, 471, 472, 473, 474, 475, 476, 477, 478, 479, 480, 481, 482, 483, 484, 485, 486, 487, 488, 489, 490, 491, 492, 493, 494, 495, 496, 497, 498, 499, 500, 501, 502, 503, 504, 505, 506, 507, 508, 509, 510, 511, 512, 513, 514, 515, 516, 517, 518, 519, 520, 521, 522, 523, 524, 525, 526, 527, 528, 529, 530, 531, 532, 533, 534, 535, 536, 537, 538, 539, 540, 541, 542, 543, 544, 545, 546, 547, 548, 549, 550, 551, 552, 553, 554, 555, 556, 557, 558, 559, 560, 561, 562, 563, 564, 565, 566, 567, 568, 569, 570, 571, 572, 573, 574, 575, 576, 577, 578, 579, 580, 581, 582, 583, 584, 585, 586, 587, 588, 589, 590, 591, 592, 593, 594, 595, 596, 597, 598, 599, 600, 601, 602, 603, 604, 605, 606, 607, 608, 609, 610, 611, 612, 613, 614, 615, 616, 617, 618, 619, 620, 621, 622, 623, 624, 625, 626, 627, 628, 629, 630, 631, 632, 633, 634, 635, 636, 637, 638, 639, 640, 641, 642, 643, 644, 645, 646, 647, 648, 649, 650, 651, 652, 653, 654, 655, 656, 657, 658, 659, 660, 661, 662, 663, 664, 665, 666, 667, 668, 669, 670, 671, 672, 673, 674, 675, 676, 677, 678, 679, 680, 681, 682, 683, 684, 685, 686, 687, 688, 689, 690, 691, 692, 693, 694, 695, 696, 697, 698, 699, 700, 701, 702, 703, 704, 705, 706, 707, 708, 709, 710, 711], 1.0, 'REPLACE')
_vg = ob_tank.vertex_groups.new(name='tank_bone_gun')
_m = ob_tank.modifiers.new('Armature', 'ARMATURE')
_m.object = ob_scene_root

# ---- collection membership
col_collection_1.objects.link(ob_scene_root)
col_collection_1.objects.link(ob_tank)

# ---- scene / render settings (as saved in the file)
scene.frame_start = 1; scene.frame_end = 250; scene.frame_set(1)
scene.render.engine = 'BLENDER_EEVEE_NEXT'
scene.render.image_settings.file_format = 'JPEG'
scene.render.image_settings.color_mode = 'RGB'
scene.render.image_settings.compression = 90
scene.render.resolution_x = 800
scene.render.resolution_y = 600
scene.render.pixel_aspect_x = 100.0
scene.render.pixel_aspect_y = 100.0
scene.render.fps = 25
scene.render.dither_intensity = 0.0
scene.render.use_compositing = False
scene.render.use_sequencer = False
scene.render.bake_margin = 2
scene.render.bake_bias = 0.0
scene.render.use_stamp_time = False
scene.render.use_stamp_date = False
scene.render.use_stamp_frame = False
scene.render.use_stamp_camera = False
scene.render.use_stamp_scene = False
scene.render.use_stamp_filename = False
scene.render.use_stamp_render_time = False
scene.render.stamp_font_size = 0
scene.cycles.use_denoising = False
scene.cycles.samples = 10
scene.cycles.sampling_pattern = 'TABULATED_SOBOL'
scene.cycles.light_sampling_threshold = 0.0
scene.cycles.use_adaptive_sampling = False
scene.cycles.use_light_tree = False
scene.cycles.blur_glossy = 0.0
scene.cycles.volume_bounces = 1
scene.cycles.pixel_filter_type = 'GAUSSIAN'
scene.cycles.sample_clamp_indirect = 0.0
scene.view_settings.view_transform = 'Raw'
bpy.context.view_layer.update()

# ---- added for rendering (the .blend has no active camera): camera
cam_auto = bpy.data.cameras.new('AutoCamera')
cam_auto.lens = 50.0
cam_auto.sensor_width = 36.0
cam_auto.clip_end = 4399.94
ob_auto_camera = bpy.data.objects.new('AutoCamera', cam_auto)
scene.collection.objects.link(ob_auto_camera)
ob_auto_camera.location = (251.868, -297.907, 246.731)
ob_auto_camera.rotation_euler = (1.09748, -7.21219e-08, 0.694738)
scene.camera = ob_auto_camera
bpy.context.view_layer.update()
